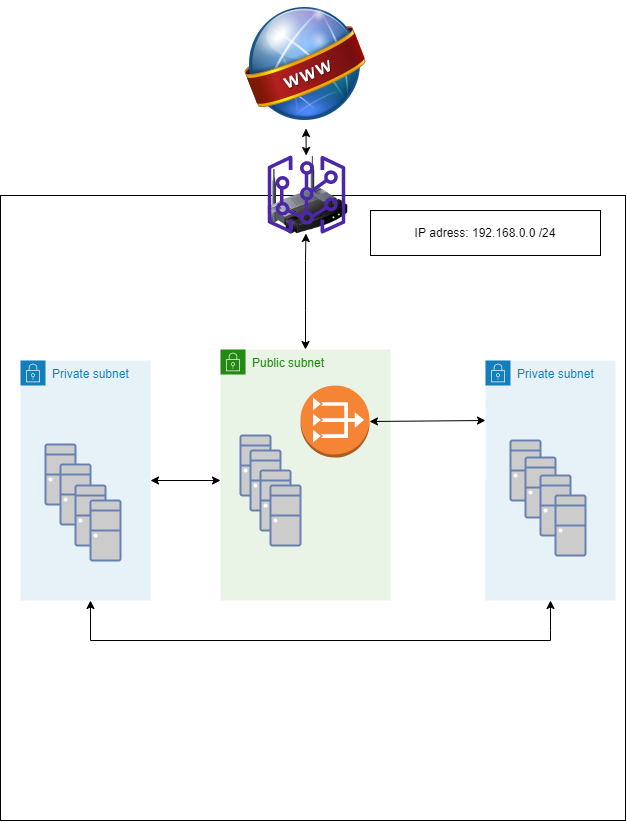

The diagram above was exported from draw.io. Its source (the exported page's mxGraphModel, read from the mxfile embedded in the PNG):
<mxGraphModel dx="2031" dy="1077" grid="1" gridSize="5" guides="1" tooltips="1" connect="1" arrows="1" fold="1" page="1" pageScale="1" pageWidth="827" pageHeight="1169" math="0" shadow="0">
  <root>
    <mxCell id="0" />
    <mxCell id="1" parent="0" />
    <mxCell id="0o6h1ZBFPeRNNB_OQYhE-26" value="" style="whiteSpace=wrap;html=1;aspect=fixed;" vertex="1" parent="1">
      <mxGeometry x="105" y="375" width="625" height="625" as="geometry" />
    </mxCell>
    <mxCell id="8ibp8wz0vVzB2n4Yw1Cx-11" value="" style="image;html=1;image=img/lib/clip_art/networking/Wireless_Router_128x128.png" parent="1" vertex="1">
      <mxGeometry x="372.5" y="335" width="80" height="80" as="geometry" />
    </mxCell>
    <mxCell id="8ibp8wz0vVzB2n4Yw1Cx-31" value="" style="sketch=0;outlineConnect=0;fontColor=#232F3E;gradientColor=none;fillColor=#4D27AA;strokeColor=none;dashed=0;verticalLabelPosition=bottom;verticalAlign=top;align=center;html=1;fontSize=12;fontStyle=0;aspect=fixed;pointerEvents=1;shape=mxgraph.aws4.virtual_gateway;" parent="1" vertex="1">
      <mxGeometry x="372" y="335" width="78" height="78" as="geometry" />
    </mxCell>
    <mxCell id="8ibp8wz0vVzB2n4Yw1Cx-48" value="" style="shape=image;html=1;verticalAlign=top;verticalLabelPosition=bottom;labelBackgroundColor=#ffffff;imageAspect=0;aspect=fixed;image=https://cdn0.iconfinder.com/data/icons/Hosting_Icons/128/domain-names-px-png.png" parent="1" vertex="1">
      <mxGeometry x="346" y="180" width="128" height="128" as="geometry" />
    </mxCell>
    <mxCell id="8ibp8wz0vVzB2n4Yw1Cx-50" value="" style="endArrow=classic;startArrow=classic;html=1;rounded=0;" parent="1" source="8ibp8wz0vVzB2n4Yw1Cx-31" target="8ibp8wz0vVzB2n4Yw1Cx-48" edge="1">
      <mxGeometry width="50" height="50" relative="1" as="geometry">
        <mxPoint x="655" y="370" as="sourcePoint" />
        <mxPoint x="705" y="320" as="targetPoint" />
        <Array as="points" />
      </mxGeometry>
    </mxCell>
    <mxCell id="8ibp8wz0vVzB2n4Yw1Cx-146" value="" style="endArrow=classic;startArrow=classic;html=1;rounded=0;exitX=1;exitY=0.5;exitDx=0;exitDy=0;" parent="1" edge="1" target="0o6h1ZBFPeRNNB_OQYhE-3" source="0o6h1ZBFPeRNNB_OQYhE-9">
      <mxGeometry width="50" height="50" relative="1" as="geometry">
        <mxPoint x="495" y="680" as="sourcePoint" />
        <mxPoint x="655" y="680" as="targetPoint" />
        <Array as="points">
          <mxPoint x="325" y="660" />
        </Array>
      </mxGeometry>
    </mxCell>
    <mxCell id="8ibp8wz0vVzB2n4Yw1Cx-179" value="" style="endArrow=classic;startArrow=classic;html=1;rounded=0;" parent="1" source="0o6h1ZBFPeRNNB_OQYhE-3" target="8ibp8wz0vVzB2n4Yw1Cx-31" edge="1">
      <mxGeometry width="50" height="50" relative="1" as="geometry">
        <mxPoint x="220" y="549" as="sourcePoint" />
        <mxPoint x="285" y="410" as="targetPoint" />
        <Array as="points">
          <mxPoint x="410" y="490" />
          <mxPoint x="410" y="440" />
        </Array>
      </mxGeometry>
    </mxCell>
    <mxCell id="0o6h1ZBFPeRNNB_OQYhE-3" value="Public subnet" style="points=[[0,0],[0.25,0],[0.5,0],[0.75,0],[1,0],[1,0.25],[1,0.5],[1,0.75],[1,1],[0.75,1],[0.5,1],[0.25,1],[0,1],[0,0.75],[0,0.5],[0,0.25]];outlineConnect=0;gradientColor=none;html=1;whiteSpace=wrap;fontSize=12;fontStyle=0;container=1;pointerEvents=0;collapsible=0;recursiveResize=0;shape=mxgraph.aws4.group;grIcon=mxgraph.aws4.group_security_group;grStroke=0;strokeColor=#248814;fillColor=#E9F3E6;verticalAlign=top;align=left;spacingLeft=30;fontColor=#248814;dashed=0;" vertex="1" parent="1">
      <mxGeometry x="325" y="529" width="170" height="251" as="geometry" />
    </mxCell>
    <mxCell id="8ibp8wz0vVzB2n4Yw1Cx-150" value="" style="fontColor=#0066CC;verticalAlign=top;verticalLabelPosition=bottom;labelPosition=center;align=center;html=1;outlineConnect=0;fillColor=#CCCCCC;strokeColor=#6881B3;gradientColor=none;gradientDirection=north;strokeWidth=2;shape=mxgraph.networks.desktop_pc;" parent="0o6h1ZBFPeRNNB_OQYhE-3" vertex="1">
      <mxGeometry x="20" y="86" width="30" height="60" as="geometry" />
    </mxCell>
    <mxCell id="8ibp8wz0vVzB2n4Yw1Cx-149" value="" style="fontColor=#0066CC;verticalAlign=top;verticalLabelPosition=bottom;labelPosition=center;align=center;html=1;outlineConnect=0;fillColor=#CCCCCC;strokeColor=#6881B3;gradientColor=none;gradientDirection=north;strokeWidth=2;shape=mxgraph.networks.desktop_pc;" parent="0o6h1ZBFPeRNNB_OQYhE-3" vertex="1">
      <mxGeometry x="30" y="101" width="30" height="60" as="geometry" />
    </mxCell>
    <mxCell id="8ibp8wz0vVzB2n4Yw1Cx-148" value="" style="fontColor=#0066CC;verticalAlign=top;verticalLabelPosition=bottom;labelPosition=center;align=center;html=1;outlineConnect=0;fillColor=#CCCCCC;strokeColor=#6881B3;gradientColor=none;gradientDirection=north;strokeWidth=2;shape=mxgraph.networks.desktop_pc;" parent="0o6h1ZBFPeRNNB_OQYhE-3" vertex="1">
      <mxGeometry x="40" y="121" width="30" height="60" as="geometry" />
    </mxCell>
    <mxCell id="0o6h1ZBFPeRNNB_OQYhE-12" value="" style="outlineConnect=0;dashed=0;verticalLabelPosition=bottom;verticalAlign=top;align=center;html=1;shape=mxgraph.aws3.vpc_nat_gateway;fillColor=#F58534;gradientColor=none;" vertex="1" parent="0o6h1ZBFPeRNNB_OQYhE-3">
      <mxGeometry x="80" y="36" width="69" height="72" as="geometry" />
    </mxCell>
    <mxCell id="8ibp8wz0vVzB2n4Yw1Cx-159" value="" style="fontColor=#0066CC;verticalAlign=top;verticalLabelPosition=bottom;labelPosition=center;align=center;html=1;outlineConnect=0;fillColor=#CCCCCC;strokeColor=#6881B3;gradientColor=none;gradientDirection=north;strokeWidth=2;shape=mxgraph.networks.desktop_pc;" parent="0o6h1ZBFPeRNNB_OQYhE-3" vertex="1">
      <mxGeometry x="50" y="136" width="30" height="60" as="geometry" />
    </mxCell>
    <mxCell id="0o6h1ZBFPeRNNB_OQYhE-7" style="edgeStyle=orthogonalEdgeStyle;rounded=0;orthogonalLoop=1;jettySize=auto;html=1;exitX=0.5;exitY=1;exitDx=0;exitDy=0;" edge="1" parent="1" source="0o6h1ZBFPeRNNB_OQYhE-3" target="0o6h1ZBFPeRNNB_OQYhE-3">
      <mxGeometry relative="1" as="geometry" />
    </mxCell>
    <mxCell id="0o6h1ZBFPeRNNB_OQYhE-10" value="Private subnet" style="points=[[0,0],[0.25,0],[0.5,0],[0.75,0],[1,0],[1,0.25],[1,0.5],[1,0.75],[1,1],[0.75,1],[0.5,1],[0.25,1],[0,1],[0,0.75],[0,0.5],[0,0.25]];outlineConnect=0;gradientColor=none;html=1;whiteSpace=wrap;fontSize=12;fontStyle=0;container=1;pointerEvents=0;collapsible=0;recursiveResize=0;shape=mxgraph.aws4.group;grIcon=mxgraph.aws4.group_security_group;grStroke=0;strokeColor=#147EBA;fillColor=#E6F2F8;verticalAlign=top;align=left;spacingLeft=30;fontColor=#147EBA;dashed=0;" vertex="1" parent="1">
      <mxGeometry x="590" y="540" width="130" height="240" as="geometry" />
    </mxCell>
    <mxCell id="8ibp8wz0vVzB2n4Yw1Cx-130" value="" style="fontColor=#0066CC;verticalAlign=top;verticalLabelPosition=bottom;labelPosition=center;align=center;html=1;outlineConnect=0;fillColor=#CCCCCC;strokeColor=#6881B3;gradientColor=none;gradientDirection=north;strokeWidth=2;shape=mxgraph.networks.desktop_pc;" parent="0o6h1ZBFPeRNNB_OQYhE-10" vertex="1">
      <mxGeometry x="25" y="80" width="30" height="60" as="geometry" />
    </mxCell>
    <mxCell id="8ibp8wz0vVzB2n4Yw1Cx-129" value="" style="fontColor=#0066CC;verticalAlign=top;verticalLabelPosition=bottom;labelPosition=center;align=center;html=1;outlineConnect=0;fillColor=#CCCCCC;strokeColor=#6881B3;gradientColor=none;gradientDirection=north;strokeWidth=2;shape=mxgraph.networks.desktop_pc;" parent="0o6h1ZBFPeRNNB_OQYhE-10" vertex="1">
      <mxGeometry x="40" y="97" width="30" height="60" as="geometry" />
    </mxCell>
    <mxCell id="8ibp8wz0vVzB2n4Yw1Cx-128" value="" style="fontColor=#0066CC;verticalAlign=top;verticalLabelPosition=bottom;labelPosition=center;align=center;html=1;outlineConnect=0;fillColor=#CCCCCC;strokeColor=#6881B3;gradientColor=none;gradientDirection=north;strokeWidth=2;shape=mxgraph.networks.desktop_pc;" parent="0o6h1ZBFPeRNNB_OQYhE-10" vertex="1">
      <mxGeometry x="55" y="115" width="30" height="60" as="geometry" />
    </mxCell>
    <mxCell id="8ibp8wz0vVzB2n4Yw1Cx-127" value="" style="fontColor=#0066CC;verticalAlign=top;verticalLabelPosition=bottom;labelPosition=center;align=center;html=1;outlineConnect=0;fillColor=#CCCCCC;strokeColor=#6881B3;gradientColor=none;gradientDirection=north;strokeWidth=2;shape=mxgraph.networks.desktop_pc;" parent="0o6h1ZBFPeRNNB_OQYhE-10" vertex="1">
      <mxGeometry x="70" y="135" width="30" height="60" as="geometry" />
    </mxCell>
    <mxCell id="0o6h1ZBFPeRNNB_OQYhE-16" style="edgeStyle=orthogonalEdgeStyle;rounded=0;orthogonalLoop=1;jettySize=auto;html=1;exitX=0.5;exitY=1;exitDx=0;exitDy=0;" edge="1" parent="1">
      <mxGeometry relative="1" as="geometry">
        <mxPoint x="628.5899999999997" y="447.7100000000005" as="sourcePoint" />
        <mxPoint x="628.5899999999997" y="447.7100000000005" as="targetPoint" />
      </mxGeometry>
    </mxCell>
    <mxCell id="0o6h1ZBFPeRNNB_OQYhE-9" value="Private subnet" style="points=[[0,0],[0.25,0],[0.5,0],[0.75,0],[1,0],[1,0.25],[1,0.5],[1,0.75],[1,1],[0.75,1],[0.5,1],[0.25,1],[0,1],[0,0.75],[0,0.5],[0,0.25]];outlineConnect=0;gradientColor=none;html=1;whiteSpace=wrap;fontSize=12;fontStyle=0;container=1;pointerEvents=0;collapsible=0;recursiveResize=0;shape=mxgraph.aws4.group;grIcon=mxgraph.aws4.group_security_group;grStroke=0;strokeColor=#147EBA;fillColor=#E6F2F8;verticalAlign=top;align=left;spacingLeft=30;fontColor=#147EBA;dashed=0;" vertex="1" parent="1">
      <mxGeometry x="125" y="540" width="130" height="240" as="geometry" />
    </mxCell>
    <mxCell id="8ibp8wz0vVzB2n4Yw1Cx-117" value="" style="fontColor=#0066CC;verticalAlign=top;verticalLabelPosition=bottom;labelPosition=center;align=center;html=1;outlineConnect=0;fillColor=#CCCCCC;strokeColor=#6881B3;gradientColor=none;gradientDirection=north;strokeWidth=2;shape=mxgraph.networks.desktop_pc;" parent="0o6h1ZBFPeRNNB_OQYhE-9" vertex="1">
      <mxGeometry x="25" y="84" width="30" height="60" as="geometry" />
    </mxCell>
    <mxCell id="8ibp8wz0vVzB2n4Yw1Cx-116" value="" style="fontColor=#0066CC;verticalAlign=top;verticalLabelPosition=bottom;labelPosition=center;align=center;html=1;outlineConnect=0;fillColor=#CCCCCC;strokeColor=#6881B3;gradientColor=none;gradientDirection=north;strokeWidth=2;shape=mxgraph.networks.desktop_pc;" parent="0o6h1ZBFPeRNNB_OQYhE-9" vertex="1">
      <mxGeometry x="40" y="104" width="30" height="60" as="geometry" />
    </mxCell>
    <mxCell id="8ibp8wz0vVzB2n4Yw1Cx-115" value="" style="fontColor=#0066CC;verticalAlign=top;verticalLabelPosition=bottom;labelPosition=center;align=center;html=1;outlineConnect=0;fillColor=#CCCCCC;strokeColor=#6881B3;gradientColor=none;gradientDirection=north;strokeWidth=2;shape=mxgraph.networks.desktop_pc;" parent="0o6h1ZBFPeRNNB_OQYhE-9" vertex="1">
      <mxGeometry x="55" y="125" width="30" height="60" as="geometry" />
    </mxCell>
    <mxCell id="8ibp8wz0vVzB2n4Yw1Cx-160" value="" style="fontColor=#0066CC;verticalAlign=top;verticalLabelPosition=bottom;labelPosition=center;align=center;html=1;outlineConnect=0;fillColor=#CCCCCC;strokeColor=#6881B3;gradientColor=none;gradientDirection=north;strokeWidth=2;shape=mxgraph.networks.desktop_pc;" parent="0o6h1ZBFPeRNNB_OQYhE-9" vertex="1">
      <mxGeometry x="70" y="140" width="30" height="60" as="geometry" />
    </mxCell>
    <mxCell id="8ibp8wz0vVzB2n4Yw1Cx-143" value="" style="endArrow=classic;startArrow=classic;html=1;rounded=0;exitX=1;exitY=0.5;exitDx=0;exitDy=0;exitPerimeter=0;entryX=0;entryY=0.25;entryDx=0;entryDy=0;" parent="1" edge="1" target="0o6h1ZBFPeRNNB_OQYhE-10" source="0o6h1ZBFPeRNNB_OQYhE-12">
      <mxGeometry width="50" height="50" relative="1" as="geometry">
        <mxPoint x="289" y="600.66" as="sourcePoint" />
        <mxPoint x="200" y="605" as="targetPoint" />
        <Array as="points" />
      </mxGeometry>
    </mxCell>
    <mxCell id="0o6h1ZBFPeRNNB_OQYhE-18" value="" style="endArrow=classic;startArrow=classic;html=1;rounded=0;entryX=0.5;entryY=1;entryDx=0;entryDy=0;" edge="1" parent="1" target="0o6h1ZBFPeRNNB_OQYhE-10">
      <mxGeometry width="50" height="50" relative="1" as="geometry">
        <mxPoint x="195" y="780" as="sourcePoint" />
        <mxPoint x="400" y="630" as="targetPoint" />
        <Array as="points">
          <mxPoint x="195" y="820" />
          <mxPoint x="655" y="820" />
          <mxPoint x="655" y="810" />
        </Array>
      </mxGeometry>
    </mxCell>
    <mxCell id="0o6h1ZBFPeRNNB_OQYhE-19" value="IP adress: 192.168.0.0 /24" style="whiteSpace=wrap;html=1;" vertex="1" parent="1">
      <mxGeometry x="475" y="390" width="230" height="45" as="geometry" />
    </mxCell>
  </root>
</mxGraphModel>